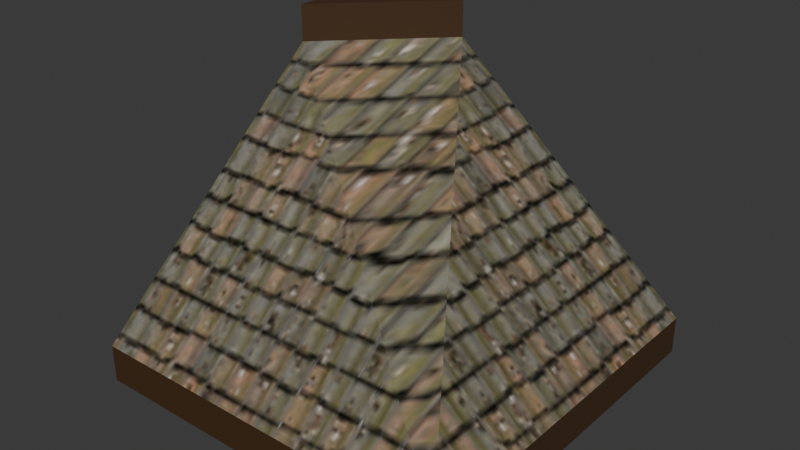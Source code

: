 # Source: roof_corner.blend  (saved by Blender 5.2.45; exported with 4.5.12 LTS)
import bpy
from mathutils import Matrix  # noqa: F401  (used for matrix-valued properties, if any)

bpy.ops.wm.read_factory_settings(use_empty=True)
scene = bpy.context.scene
scene.name = 'Scene'

# ---- images (referenced by path relative to the original .blend; pixels are not part of the script)
import os
ASSET_DIR = os.environ.get("B2B_ASSET_DIR", "")  # directory of the original .blend (textures are referenced by path, not embedded)
HERE = os.path.dirname(os.path.abspath(__file__))  # packed textures are extracted next to this script under _unpacked/

def load_image(name, relpath, width, height, colorspace="sRGB"):
    """Load a texture the original file referenced (path relative to the .blend, or extracted next to this script)."""
    p = next((c for c in (os.path.join(HERE, relpath), os.path.join(ASSET_DIR, relpath)) if relpath and os.path.exists(c)), "")
    if p:
        img = bpy.data.images.load(p, check_existing=True)
        img.name = name
    else:  # same state as the original file: an image datablock whose file is absent (Cycles renders it pink)
        img = bpy.data.images.new(name, width, height)
        img.source = "FILE"
        img.filepath = "//" + (relpath or name)
    img.colorspace_settings.name = colorspace
    return img
img_roof_07_diff_128_png_001 = load_image('roof_07_diff_128.png.001', '_unpacked/roof_07_diff_128.eb3b3231.png', 128, 128, 'sRGB')
img_roof_07_rough_128_png_001 = load_image('roof_07_rough_128.png.001', '_unpacked/roof_07_rough_128.988446a5.png', 128, 128, 'Non-Color')
img_roof_07_nor_gl_128_png_001 = load_image('roof_07_nor_gl_128.png.001', '_unpacked/roof_07_nor_gl_128.b3c1fda5.png', 128, 128, 'Non-Color')

# ---- materials (node trees are filled in below, after node groups)
mat_roofledge_003 = bpy.data.materials.new('RoofLedge.003')
mat_roof_shingles = bpy.data.materials.new('Roof shingles')

# ---- material node trees
mat_roofledge_003.use_nodes = True; mat_roofledge_003.node_tree.nodes.clear()
_N = mat_roofledge_003.node_tree.nodes; _L = mat_roofledge_003.node_tree.links
n0 = _N.new('ShaderNodeBsdfPrincipled'); n0.name = 'Principled BSDF'; n0.location = (-200, 100)
n0.inputs[0].default_value = (0.05781, 0.02833, 0.009383, 1.0)
n1 = _N.new('ShaderNodeOutputMaterial'); n1.name = 'Material Output'; n1.location = (200, 100)
_L.new(n0.outputs[0], n1.inputs[0])
n1.is_active_output = True
mat_roof_shingles.use_nodes = True; mat_roof_shingles.node_tree.nodes.clear()
_N = mat_roof_shingles.node_tree.nodes; _L = mat_roof_shingles.node_tree.links
n0 = _N.new('ShaderNodeBsdfPrincipled'); n0.name = 'Principled BSDF'; n0.location = (0, 0)
n0.inputs[10].default_value = 0.005
n1 = _N.new('ShaderNodeOutputMaterial'); n1.name = 'Material Output'; n1.location = (0, 0)
n2 = _N.new('ShaderNodeTexImage'); n2.name = 'Image Texture'; n2.location = (0, 0)
n2.image = img_roof_07_diff_128_png_001
n3 = _N.new('ShaderNodeTexImage'); n3.name = 'Image Texture.001'; n3.location = (0, 0)
n3.image = img_roof_07_rough_128_png_001
n4 = _N.new('ShaderNodeTexImage'); n4.name = 'Image Texture.002'; n4.location = (0, 0)
n4.image = img_roof_07_nor_gl_128_png_001
n5 = _N.new('ShaderNodeNormalMap'); n5.name = 'Normal Map'; n5.location = (0, 0)
n5.width = 160
n5.inputs[0].default_value = 0.6
_L.new(n0.outputs[0], n1.inputs[0])
_L.new(n2.outputs[0], n0.inputs[0])
_L.new(n3.outputs[0], n0.inputs[2])
_L.new(n4.outputs[0], n5.inputs[1])
_L.new(n5.outputs[0], n0.inputs[5])
n1.is_active_output = True

# ---- world
world_world = bpy.data.worlds.new('World'); scene.world = world_world
world_world.use_nodes = True; world_world.node_tree.nodes.clear()
_N = world_world.node_tree.nodes; _L = world_world.node_tree.links
n0 = _N.new('ShaderNodeOutputWorld'); n0.name = 'World Output'; n0.location = (200, 100)
n1 = _N.new('ShaderNodeBackground'); n1.name = 'Background'; n1.location = (-200, 100)
n1.inputs[0].default_value = (0.05088, 0.05088, 0.05088, 1.0)
_L.new(n1.outputs[0], n0.inputs[0])
n0.is_active_output = True
world_world.color = (0.05088, 0.05088, 0.05088)
world_world.sun_shadow_jitter_overblur = 0.0

# ---- meshes
me_plane = bpy.data.meshes.new('Plane')
me_plane.from_pydata([(-1.0, -1.0, 0.0), (1.0, -1.0, 0.0), (-1.0, 1.0, 0.0), (1.0, 1.0, 0.0)], [], [(0, 1, 3, 2)])
_uv = me_plane.uv_layers.new(name='UVMap')
_uv.uv.foreach_set('vector', [0.0, 0.0, 1.0, 0.0, 1.0, 1.0, 0.0, 1.0])
me_plane.update()
me_cube_001 = bpy.data.meshes.new('Cube.001')
me_cube_001.from_pydata([(-0.5, 0.2, 0.7), (-0.5, -0.5, 0.0), (-0.5, -0.5, 0.1), (-0.5, -0.4, 0.0), (-0.5, -0.4, 0.1), (0.5, -0.5, 0.0), (0.5, -0.5, 0.1), (0.5, -0.4, 0.0), (0.5, -0.4, 0.1), (-0.2, 0.5, 0.7), (0.5, 0.5, 6.182e-08), (0.5, 0.5, 0.1), (0.4, 0.5, 5.564e-08), (0.4, 0.5, 0.1), (0.4, -0.5, -6.182e-09), (0.4, -0.5, 0.1), (-0.5, 0.2, 0.8), (-0.2, 0.5, 0.8), (-0.5, 0.2, 0.8), (-0.2, 0.5, 0.8), (-0.5, 0.3, 0.8), (-0.3, 0.5, 0.8)], [], [(6, 0, 2), (1, 2, 4, 3), (3, 4, 8, 7), (7, 8, 6, 5), (5, 6, 2, 1), (3, 7, 5, 1), (8, 4, 2, 6), (0, 2, 4), (6, 11, 9), (10, 12, 13, 11), (12, 14, 15, 13), (14, 5, 6, 15), (5, 10, 11, 6), (12, 10, 5, 14), (15, 6, 11, 13), (9, 13, 11), (0, 6, 9), (0, 9, 17, 16), (16, 17, 19, 18), (19, 21, 20, 18)])
me_cube_001.polygons.foreach_set('material_index', [1, 0, 0, 0, 0, 0, 0, 0, 1, 0, 0, 0, 0, 0, 0, 0, 1, 0, 0, 0])
_uv = me_cube_001.uv_layers.new(name='UVMap')
_uv.uv.foreach_set('vector', [1.0, 0.1429, 0.0, 1.0, 0.0, 0.1429, 0.375, 0.0, 0.625, 0.0, 0.625, 0.25, 0.375, 0.25, 0.375, 0.25, 0.625, 0.25, 0.625, 0.5, 0.375, 0.5, 0.375, 0.5, 0.625, 0.5, 0.625, 0.75, 0.375, 0.75, 0.375, 0.75, 0.625, 0.75, 0.625, 1.0, 0.375, 1.0, 0.125, 0.5, 0.375, 0.5, 0.375, 0.75, 0.125, 0.75, 0.625, 0.5, 0.875, 0.5, 0.875, 0.75, 0.625, 0.75, 0.375, 0.0, 0.625, 1.0, 0.625, 0.25, 1.0, 0.1429, 0.0, 0.1429, 5.96e-08, 1.0, 0.375, 0.0, 0.375, 0.25, 0.625, 0.25, 0.625, 0.0, 0.375, 0.25, 0.375, 0.5, 0.625, 0.5, 0.625, 0.25, 0.375, 0.5, 0.375, 0.75, 0.625, 0.75, 0.625, 0.5, 0.375, 0.75, 0.375, 1.0, 0.625, 1.0, 0.625, 0.75, 0.125, 0.5, 0.125, 0.75, 0.375, 0.75, 0.375, 0.5, 0.625, 0.5, 0.625, 0.75, 0.875, 0.75, 0.875, 0.5, 0.375, 0.0, 0.625, 0.25, 0.625, 1.0, 0.0, 1.0, 1.0, 0.1429, 0.3, 1.0, 0.375, 0.0, 0.375, 0.0, 0.375, 0.0, 0.375, 0.0, 0.375, 0.0, 0.375, 0.0, 0.375, 0.0, 0.375, 0.0, 0.375, 0.0, 0.0, 0.0, 0.0, 0.0, 0.375, 0.0])
me_cube_001.materials.append(mat_roofledge_003)
me_cube_001.materials.append(mat_roof_shingles)
me_cube_001.update()

# ---- objects
ob_tile = bpy.data.objects.new('Tile', me_plane)
ob_top = bpy.data.objects.new('Top', me_cube_001)

# ---- transforms, parenting, visibility, modifiers, constraints
ob_tile.location = (0.0, 0.0, 0.0)
ob_tile.scale = (0.5, 0.5, 1.0)
ob_tile.hide_render = True
ob_top.location = (0.0, 0.0, 0.0)

# ---- collection membership
scene.collection.objects.link(ob_tile)
scene.collection.objects.link(ob_top)

# ---- scene / render settings (as saved in the file)
scene.frame_start = 1; scene.frame_end = 250; scene.frame_set(1)
scene.render.engine = 'BLENDER_EEVEE_NEXT'
scene.render.bake_bias = 0.0
scene.render.bake_samples = 0
scene.cycles.sampling_pattern = 'TABULATED_SOBOL'
scene.eevee.use_volume_custom_range = False
scene.eevee.fast_gi_thickness_far = 0.0
bpy.context.view_layer.update()

# ---- added for rendering (the .blend has no active camera and no usable light): camera, sun
cam_auto = bpy.data.cameras.new('AutoCamera')
cam_auto.lens = 50.0
cam_auto.sensor_width = 36.0
cam_auto.clip_end = 1000.0
ob_auto_camera = bpy.data.objects.new('AutoCamera', cam_auto)
scene.collection.objects.link(ob_auto_camera)
ob_auto_camera.location = (1.50331, -1.80397, 1.60265)
ob_auto_camera.rotation_euler = (1.09748, -7.21219e-08, 0.694738)
scene.camera = ob_auto_camera
light_auto_sun = bpy.data.lights.new('AutoSun', 'SUN')
light_auto_sun.energy = 3.0
light_auto_sun.angle = 0.0523599
ob_auto_sun = bpy.data.objects.new('AutoSun', light_auto_sun)
scene.collection.objects.link(ob_auto_sun)
ob_auto_sun.rotation_euler = (0.872665, 0.174533, 0.523599)
bpy.context.view_layer.update()

